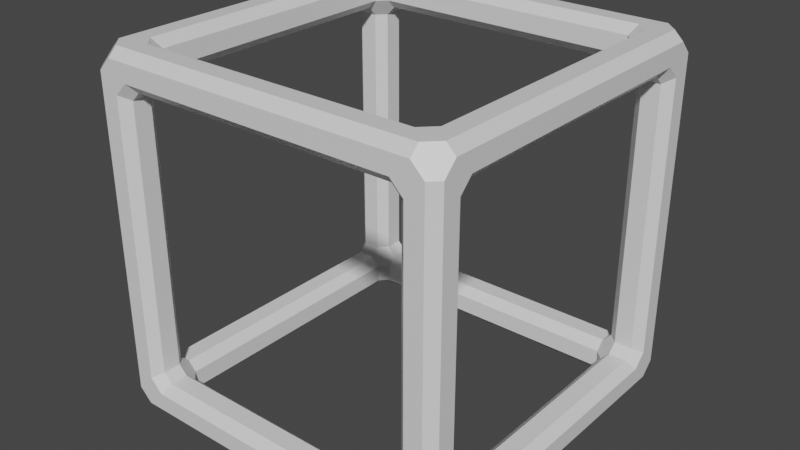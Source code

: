 # Source: wall_lattice.blend  (saved by Blender 2.80.75; exported with 4.5.12 LTS)
import bpy
from mathutils import Matrix  # noqa: F401  (used for matrix-valued properties, if any)

bpy.ops.wm.read_factory_settings(use_empty=True)
scene = bpy.context.scene
scene.name = 'Scene'

# ---- collections
col_collection = bpy.data.collections.new('Collection'); scene.collection.children.link(col_collection)

# ---- materials (node trees are filled in below, after node groups)
mat_material = bpy.data.materials.new('Material')
mat_material.alpha_threshold = 0.0
mat_material.use_transparent_shadow = False
mat_material.line_color = (0.0, 0.0, 0.0, 1.0)

# ---- material node trees
mat_material.use_nodes = True; mat_material.node_tree.nodes.clear()
_N = mat_material.node_tree.nodes; _L = mat_material.node_tree.links
n0 = _N.new('ShaderNodeOutputMaterial'); n0.name = 'Material Output'; n0.location = (300, 300)
n1 = _N.new('ShaderNodeBsdfPrincipled'); n1.name = 'Principled BSDF'; n1.location = (10, 300)
n1.distribution = 'GGX'
n1.subsurface_method = 'BURLEY'
n1.inputs[2].default_value = 0.4
n1.inputs[3].default_value = 1.45
n1.inputs[27].default_value = (0.0, 0.0, 0.0, 1.0)
n1.inputs[28].default_value = 1.0
_L.new(n1.outputs[0], n0.inputs[0])
n0.is_active_output = True

# ---- world
world_world = bpy.data.worlds.new('World'); scene.world = world_world
world_world.use_nodes = True; world_world.node_tree.nodes.clear()
_N = world_world.node_tree.nodes; _L = world_world.node_tree.links
n0 = _N.new('ShaderNodeOutputWorld'); n0.name = 'World Output'; n0.location = (300, 300)
n1 = _N.new('ShaderNodeBackground'); n1.name = 'Background'; n1.location = (10, 300)
n1.inputs[0].default_value = (0.05088, 0.05088, 0.05088, 1.0)
_L.new(n1.outputs[0], n0.inputs[0])
n0.is_active_output = True
world_world.color = (0.05088, 0.05088, 0.05088)
world_world.use_sun_shadow = False
world_world.sun_shadow_jitter_overblur = 0.0

# ---- meshes
me_cube = bpy.data.meshes.new('Cube')
me_cube.from_pydata([(0.8, 0.85, 0.75), (0.85, 0.8, 0.75), (0.85, 0.75, 0.8), (0.8, 0.75, 0.85), (0.75, 0.8, 0.85), (0.75, 0.85, 0.8), (0.75, 0.8, -0.85), (0.8, 0.75, -0.85), (0.85, 0.75, -0.8), (0.85, 0.8, -0.75), (0.8, 0.85, -0.75), (0.75, 0.85, -0.8), (0.85, -0.8, 0.75), (0.8, -0.85, 0.75), (0.75, -0.85, 0.8), (0.75, -0.8, 0.85), (0.8, -0.75, 0.85), (0.85, -0.75, 0.8), (0.8, -0.85, -0.75), (0.85, -0.8, -0.75), (0.85, -0.75, -0.8), (0.8, -0.75, -0.85), (0.75, -0.8, -0.85), (0.75, -0.85, -0.8), (-0.85, 0.8, 0.75), (-0.8, 0.85, 0.75), (-0.75, 0.85, 0.8), (-0.75, 0.8, 0.85), (-0.8, 0.75, 0.85), (-0.85, 0.75, 0.8), (-0.8, 0.75, -0.85), (-0.75, 0.8, -0.85), (-0.75, 0.85, -0.8), (-0.8, 0.85, -0.75), (-0.85, 0.8, -0.75), (-0.85, 0.75, -0.8), (-0.8, -0.85, 0.75), (-0.85, -0.8, 0.75), (-0.85, -0.75, 0.8), (-0.8, -0.75, 0.85), (-0.75, -0.8, 0.85), (-0.75, -0.85, 0.8), (-0.85, -0.75, -0.8), (-0.85, -0.8, -0.75), (-0.8, -0.85, -0.75), (-0.75, -0.85, -0.8), (-0.75, -0.8, -0.85), (-0.8, -0.75, -0.85), (0.95, 1.0, 0.8793), (0.8793, 1.0, 0.95), (0.8793, 0.95, 1.0), (0.95, 0.8793, 1.0), (1.0, 0.8793, 0.95), (1.0, 0.95, 0.8793), (1.0, 0.95, -0.8793), (1.0, 0.8793, -0.95), (0.95, 0.8793, -1.0), (0.8793, 0.95, -1.0), (0.8793, 1.0, -0.95), (0.95, 1.0, -0.8793), (0.95, -1.0, 0.8793), (1.0, -0.95, 0.8793), (1.0, -0.8793, 0.95), (0.95, -0.8793, 1.0), (0.8793, -0.95, 1.0), (0.8793, -1.0, 0.95), (1.0, -0.95, -0.8793), (0.95, -1.0, -0.8793), (0.8793, -1.0, -0.95), (0.8793, -0.95, -1.0), (0.95, -0.8793, -1.0), (1.0, -0.8793, -0.95), (-0.95, 0.8793, 1.0), (-0.8793, 0.95, 1.0), (-0.8793, 1.0, 0.95), (-0.95, 1.0, 0.8793), (-1.0, 0.95, 0.8793), (-1.0, 0.8793, 0.95), (-0.95, -1.0, 0.8793), (-0.8793, -1.0, 0.95), (-0.8793, -0.95, 1.0), (-0.95, -0.8793, 1.0), (-1.0, -0.8793, 0.95), (-1.0, -0.95, 0.8793), (-0.95, -1.0, -0.8793), (-1.0, -0.95, -0.8793), (-1.0, -0.8793, -0.95), (-0.95, -0.8793, -1.0), (-0.8793, -0.95, -1.0), (-0.8793, -1.0, -0.95), (-0.7793, 1.0, 0.85), (-0.75, 0.95, 0.8), (-0.8, 0.95, 0.75), (-0.85, 1.0, 0.7793), (-1.0, 0.7793, 0.85), (-1.0, 0.85, 0.7793), (-0.95, 0.8, 0.75), (-0.95, 0.75, 0.8), (-0.95, -0.8, 0.75), (-1.0, -0.85, 0.7793), (-1.0, -0.7793, 0.85), (-0.95, -0.75, 0.8), (-1.0, -0.85, -0.7793), (-0.95, -0.8, -0.75), (-0.95, -0.75, -0.8), (-1.0, -0.7793, -0.85), (-0.85, -0.7793, 1.0), (-0.7793, -0.85, 1.0), (-0.75, -0.8, 0.95), (-0.8, -0.75, 0.95), (-0.75, 0.8, 0.95), (-0.7793, 0.85, 1.0), (-0.85, 0.7793, 1.0), (-0.8, 0.75, 0.95), (-0.85, -1.0, -0.7793), (-0.7793, -1.0, -0.85), (-0.75, -0.95, -0.8), (-0.8, -0.95, -0.75), (-0.75, -0.95, 0.8), (-0.7793, -1.0, 0.85), (-0.85, -1.0, 0.7793), (-0.8, -0.95, 0.75), (-0.75, -0.8, -0.95), (-0.7793, -0.85, -1.0), (-0.85, -0.7793, -1.0), (-0.8, -0.75, -0.95), (-0.85, 0.7793, -1.0), (-0.7793, 0.85, -1.0), (-0.75, 0.8, -0.95), (-0.8, 0.75, -0.95), (-0.95, 0.75, -0.8), (-0.95, 0.8, -0.75), (-1.0, 0.85, -0.7793), (-1.0, 0.7793, -0.85), (0.75, -0.8, 0.95), (0.7793, -0.85, 1.0), (0.85, -0.7793, 1.0), (0.8, -0.75, 0.95), (0.85, 0.7793, 1.0), (0.7793, 0.85, 1.0), (0.75, 0.8, 0.95), (0.8, 0.75, 0.95), (0.7793, -0.85, -1.0), (0.75, -0.8, -0.95), (0.8, -0.75, -0.95), (0.85, -0.7793, -1.0), (0.8, 0.75, -0.95), (0.75, 0.8, -0.95), (0.7793, 0.85, -1.0), (0.85, 0.7793, -1.0), (0.75, 0.95, -0.8), (0.8, 0.95, -0.75), (0.85, 1.0, -0.7793), (0.7793, 1.0, -0.85), (0.75, -0.95, 0.8), (0.8, -0.95, 0.75), (0.85, -1.0, 0.7793), (0.7793, -1.0, 0.85), (0.7793, -1.0, -0.85), (0.85, -1.0, -0.7793), (0.8, -0.95, -0.75), (0.75, -0.95, -0.8), (0.95, -0.8, -0.75), (1.0, -0.85, -0.7793), (1.0, -0.7793, -0.85), (0.95, -0.75, -0.8), (1.0, 0.7793, -0.85), (1.0, 0.85, -0.7793), (0.95, 0.8, -0.75), (0.95, 0.75, -0.8), (1.0, -0.85, 0.7793), (0.95, -0.8, 0.75), (0.95, -0.75, 0.8), (1.0, -0.7793, 0.85), (0.95, 0.75, 0.8), (0.95, 0.8, 0.75), (1.0, 0.85, 0.7793), (1.0, 0.7793, 0.85), (0.7793, 1.0, 0.85), (0.85, 1.0, 0.7793), (0.8, 0.95, 0.75), (0.75, 0.95, 0.8), (-0.8793, 0.95, -1.0), (-0.95, 0.8793, -1.0), (-1.0, 0.8793, -0.95), (-1.0, 0.95, -0.8793), (-0.95, 1.0, -0.8793), (-0.8793, 1.0, -0.95), (-0.7793, 1.0, -0.85), (-0.85, 1.0, -0.7793), (-0.8, 0.95, -0.75), (-0.75, 0.95, -0.8)], [], [(47, 125, 129, 30), (54, 53, 176, 167), (43, 103, 98, 37), (35, 130, 104, 42), (11, 150, 191, 32), (38, 101, 97, 29), (7, 146, 144, 21), (2, 174, 172, 17), (31, 128, 147, 6), (28, 113, 109, 39), (33, 190, 92, 25), (36, 121, 117, 44), (24, 96, 131, 34), (22, 143, 122, 46), (40, 108, 134, 15), (4, 140, 110, 27), (18, 160, 155, 13), (16, 137, 141, 3), (26, 91, 181, 5), (0, 180, 151, 10), (14, 154, 118, 41), (12, 171, 162, 19), (20, 165, 169, 8), (45, 116, 161, 23), (48, 59, 152, 179), (78, 84, 114, 120), (50, 73, 111, 139), (61, 66, 163, 170), (71, 55, 166, 164), (186, 75, 93, 189), (56, 70, 145, 149), (63, 51, 138, 136), (95, 76, 185, 132), (52, 62, 173, 177), (67, 60, 156, 159), (82, 77, 94, 100), (184, 86, 105, 133), (183, 126, 124, 87), (80, 64, 135, 107), (69, 88, 123, 142), (72, 81, 106, 112), (85, 83, 99, 102), (74, 49, 178, 90), (187, 188, 153, 58), (65, 79, 119, 157), (89, 68, 158, 115), (57, 148, 127, 182), (0, 1, 2, 3, 4, 5), (6, 7, 8, 9, 10, 11), (12, 13, 14, 15, 16, 17), (18, 19, 20, 21, 22, 23), (24, 25, 26, 27, 28, 29), (30, 31, 32, 33, 34, 35), (36, 37, 38, 39, 40, 41), (42, 43, 44, 45, 46, 47), (48, 49, 50, 51, 52, 53), (54, 55, 56, 57, 58, 59), (60, 61, 62, 63, 64, 65), (66, 67, 68, 69, 70, 71), (72, 73, 74, 75, 76, 77), (78, 79, 80, 81, 82, 83), (84, 85, 86, 87, 88, 89), (90, 91, 92, 93), (94, 95, 96, 97), (98, 99, 100, 101), (102, 103, 104, 105), (106, 107, 108, 109), (110, 111, 112, 113), (114, 115, 116, 117), (118, 119, 120, 121), (122, 123, 124, 125), (126, 127, 128, 129), (130, 131, 132, 133), (134, 135, 136, 137), (138, 139, 140, 141), (142, 143, 144, 145), (146, 147, 148, 149), (150, 151, 152, 153), (154, 155, 156, 157), (158, 159, 160, 161), (162, 163, 164, 165), (166, 167, 168, 169), (170, 171, 172, 173), (174, 175, 176, 177), (178, 179, 180, 181), (182, 183, 184, 185, 186, 187), (188, 189, 190, 191), (35, 42, 47, 30), (11, 32, 31, 6), (0, 10, 9, 1), (43, 37, 36, 44), (12, 19, 18, 13), (24, 34, 33, 25), (14, 41, 40, 15), (2, 17, 16, 3), (45, 23, 22, 46), (38, 29, 28, 39), (26, 5, 4, 27), (20, 8, 7, 21), (150, 11, 10, 151), (130, 35, 34, 131), (101, 38, 37, 98), (121, 36, 41, 118), (154, 14, 13, 155), (165, 20, 19, 162), (174, 2, 1, 175), (113, 28, 27, 110), (137, 16, 15, 134), (125, 47, 46, 122), (146, 7, 6, 147), (53, 54, 59, 48), (84, 78, 83, 85), (60, 67, 66, 61), (64, 80, 79, 65), (51, 63, 62, 52), (88, 69, 68, 89), (81, 72, 77, 82), (73, 50, 49, 74), (70, 56, 55, 71), (97, 101, 100, 94), (131, 96, 95, 132), (98, 103, 102, 99), (109, 113, 112, 106), (117, 121, 120, 114), (129, 125, 124, 126), (104, 130, 133, 105), (141, 137, 136, 138), (110, 140, 139, 111), (122, 143, 142, 123), (161, 116, 115, 158), (134, 108, 107, 135), (147, 128, 127, 148), (144, 146, 149, 145), (155, 160, 159, 156), (118, 154, 157, 119), (169, 165, 164, 166), (175, 168, 167, 176), (181, 91, 90, 178), (151, 180, 179, 152), (162, 171, 170, 163), (172, 174, 177, 173), (30, 129, 128, 31), (39, 109, 108, 40), (8, 169, 168, 9), (44, 117, 116, 45), (42, 104, 103, 43), (25, 92, 91, 26), (21, 144, 143, 22), (3, 141, 140, 4), (17, 172, 171, 12), (23, 161, 160, 18), (29, 97, 96, 24), (5, 181, 180, 0), (52, 177, 176, 53), (61, 170, 173, 62), (126, 183, 182, 127), (56, 149, 148, 57), (82, 100, 99, 83), (76, 95, 94, 77), (80, 107, 106, 81), (72, 112, 111, 73), (93, 75, 74, 90), (152, 59, 58, 153), (186, 189, 188, 187), (48, 179, 178, 49), (63, 136, 135, 64), (50, 139, 138, 51), (85, 102, 105, 86), (132, 185, 184, 133), (78, 120, 119, 79), (65, 157, 156, 60), (89, 115, 114, 84), (67, 159, 158, 68), (54, 167, 166, 55), (71, 164, 163, 66), (87, 124, 123, 88), (69, 142, 145, 70), (190, 33, 32, 191), (183, 87, 86, 184), (57, 182, 187, 58), (75, 186, 185, 76), (92, 190, 189, 93), (191, 150, 153, 188), (9, 168, 175, 1)])
_uv = me_cube.uv_layers.new(name='UVMap')
_uv.uv.foreach_set('vector', [0.375, 0.9922, 0.375, 0.9922, 0.375, 0.7578, 0.375, 0.7578, 0.4932, 0.6637, 0.3818, 0.1488, 0.3775, 0.393, 0.2475, 0.5445, 0.3828, 0.5, 0.3828, 0.5, 0.6172, 0.5, 0.6172, 0.5, 0.375, 0.7578, 0.375, 0.7578, 0.375, 0.9922, 0.375, 0.9922, 0.6172, 0.75, 0.6172, 0.75, 0.3828, 0.75, 0.3828, 0.75, 0.625, 0.2422, 0.625, 0.2422, 0.625, 0.007813, 0.625, 0.007813, 0.625, 0.7578, 0.625, 0.7578, 0.625, 0.9922, 0.625, 0.9922, 0.375, 0.007813, 0.375, 0.007813, 0.375, 0.2422, 0.375, 0.2422, 0.3828, 0.75, 0.3828, 0.75, 0.6172, 0.75, 0.6172, 0.75, 0.625, 0.007813, 0.625, 0.007813, 0.625, 0.2422, 0.625, 0.2422, 0.3828, 0.75, 0.3828, 0.75, 0.6172, 0.75, 0.6172, 0.75, 0.6172, 0.5, 0.6172, 0.5, 0.3828, 0.5, 0.3828, 0.5, 0.6172, 0.75, 0.6172, 0.75, 0.3828, 0.75, 0.3828, 0.75, 0.6172, 1.0, 0.6172, 1.0, 0.3828, 1.0, 0.3828, 1.0, 0.6172, 0.25, 0.6172, 0.25, 0.3828, 0.25, 0.3828, 0.25, 0.3828, 0.0, 0.3828, 0.0, 0.6172, 0.0, 0.6172, 0.0, 0.1328, 0.75, 0.1328, 0.75, 0.3672, 0.75, 0.3672, 0.75, 0.375, 0.2422, 0.375, 0.2422, 0.375, 0.007813, 0.375, 0.007813, 0.6172, 0.0, 0.6172, 0.0, 0.3828, 0.0, 0.3828, 0.0, 0.3672, 0.5, 0.3672, 0.5, 0.1328, 0.5, 0.1328, 0.5, 0.3828, 0.25, 0.3828, 0.25, 0.6172, 0.25, 0.6172, 0.25, 0.3672, 0.75, 0.3672, 0.75, 0.1328, 0.75, 0.1328, 0.75, 0.625, 0.9922, 0.625, 0.9922, 0.625, 0.7578, 0.625, 0.7578, 0.3828, 1.0, 0.3828, 1.0, 0.6172, 1.0, 0.6172, 1.0, 0.3818, 0.02607, 0.4932, 0.6614, 0.2475, 0.5374, 0.3775, 0.0251, 0.6159, 0.4545, 0.3841, 0.858, 0.3845, 0.6094, 0.6155, 0.3281, 0.392, 0.01589, 0.7955, 0.3591, 0.6719, 0.113, 0.3906, 0.01201, 0.3818, 0.6352, 0.4932, 0.9273, 0.2475, 0.7994, 0.3775, 0.3881, 0.625, 0.9909, 0.625, 0.7591, 0.625, 0.7595, 0.625, 0.9905, 0.2999, 0.5579, 0.7938, 0.5671, 0.6666, 0.6829, 0.1146, 0.1921, 0.00677, 0.02831, 0.2432, 0.7842, 0.4881, 0.9053, 0.01186, 0.03219, 0.375, 0.6001, 0.375, 0.02495, 0.375, 0.02156, 0.375, 0.3534, 0.0, 0.0, 0.0, 0.0, 0.0, 0.0, 0.0, 0.0, 0.375, 0.02495, 0.375, 0.6001, 0.375, 0.3534, 0.375, 0.02156, 0.1341, 0.75, 0.3659, 0.75, 0.3655, 0.75, 0.1345, 0.75, 0.6051, 0.4205, 0.1761, 0.01701, 0.4838, 0.01555, 0.61, 0.2969, 0.0, 0.0, 0.0, 0.0, 0.0, 0.0, 0.0, 0.0, 0.0, 0.0, 0.0, 0.0, 0.0, 0.0, 0.0, 0.0, 0.6159, 0.4454, 0.3841, 0.6171, 0.3845, 0.369, 0.6155, 0.3185, 0.2449, 0.7887, 0.09884, 0.2738, 0.2878, 0.768, 0.4935, 0.9195, 0.8046, 0.3761, 0.6329, 0.4364, 0.631, 0.309, 0.6815, 0.1285, 0.3841, 0.5, 0.6159, 0.5, 0.6155, 0.5, 0.3845, 0.5, 0.7955, 0.5433, 0.392, 0.01924, 0.3906, 0.02264, 0.6719, 0.6649, 0.1147, 0.2113, 0.2998, 0.5805, 0.6064, 0.732, 0.604, 0.7262, 0.3841, 0.6171, 0.6159, 0.4454, 0.6155, 0.3185, 0.3845, 0.369, 0.3682, 0.9921, 0.2568, 0.8204, 0.5025, 0.9435, 0.3725, 0.994, 0.0, 0.0, 0.0, 0.0, 0.0, 0.0, 0.0, 0.0, 0.3672, 0.5, 0.3672, 0.5, 0.375, 0.5, 0.375, 0.5, 0.375, 0.5, 0.375, 0.5, 0.6172, 0.75, 0.625, 0.75, 0.625, 0.75, 0.625, 0.75, 0.625, 0.75, 0.6172, 0.75, 0.3672, 0.75, 0.3672, 0.75, 0.375, 0.75, 0.375, 0.75, 0.375, 0.75, 0.375, 0.75, 0.1328, 0.75, 0.1328, 0.75, 0.125, 0.75, 0.125, 0.75, 0.125, 0.75, 0.125, 0.75, 0.6172, 0.75, 0.6172, 0.75, 0.625, 0.75, 0.625, 0.75, 0.625, 0.75, 0.625, 0.75, 0.375, 0.7578, 0.3828, 0.75, 0.3828, 0.75, 0.3828, 0.75, 0.3828, 0.75, 0.375, 0.7578, 0.6172, 0.5, 0.6172, 0.5, 0.625, 0.5, 0.625, 0.5, 0.625, 0.5, 0.625, 0.5, 0.375, 0.9922, 0.375, 1.0, 0.375, 1.0, 0.375, 1.0, 0.375, 1.0, 0.375, 0.9922, 0.3818, 0.02607, 0.375, 0.0, 0.375, 0.0, 0.375, 0.0, 0.3813, 0.01875, 0.3901, 0.04527, 0.4932, 0.6637, 0.4116, 0.6433, 0.4741, 0.6746, 0.5625, 0.7188, 0.6187, 0.7313, 0.6099, 0.7047, 0.3659, 0.75, 0.3599, 0.75, 0.3688, 0.75, 0.375, 0.75, 0.375, 0.75, 0.375, 0.75, 0.4932, 0.9273, 0.6099, 0.9849, 0.6187, 0.9937, 0.5625, 0.9688, 0.4741, 0.9246, 0.4116, 0.8933, 0.8046, 0.3761, 0.7683, 0.2866, 0.7996, 0.3491, 0.8438, 0.4375, 0.8688, 0.5, 0.8599, 0.5, 0.6159, 0.4545, 0.625, 0.3933, 0.625, 0.4246, 0.625, 0.4688, 0.6187, 0.5125, 0.6099, 0.5302, 0.3841, 0.858, 0.3901, 0.9698, 0.3813, 0.9875, 0.375, 0.9375, 0.375, 0.8491, 0.375, 0.7866, 0.6719, 0.6649, 0.6172, 0.7266, 0.625, 0.75, 0.6433, 0.7317, 0.4838, 0.01555, 0.5792, 0.0, 0.625, 0.0, 0.625, 0.007813, 0.6172, 0.5, 0.6218, 0.5, 0.625, 0.5, 0.625, 0.5, 0.3845, 0.5, 0.3828, 0.5, 0.375, 0.5, 0.375, 0.5, 0.631, 0.309, 0.6155, 0.3185, 0.6172, 0.25, 0.625, 0.2422, 0.6172, 0.0, 0.6719, 0.113, 0.6815, 0.1285, 0.625, 0.007813, 0.3845, 0.6094, 0.375, 0.5366, 0.375, 0.5, 0.3828, 0.4922, 0.6172, 0.25, 0.6218, 0.25, 0.625, 0.25, 0.625, 0.25, 0.3828, 1.0, 0.3782, 1.0, 0.375, 1.0, 0.375, 1.0, 0.0, 0.0, 0.0, 0.0, 0.0, 0.0, 0.0, 0.0, 0.375, 0.7578, 0.375, 0.75, 0.375, 0.75, 0.375, 0.7532, 0.3828, 0.25, 0.3845, 0.369, 0.375, 0.3534, 0.375, 0.2422, 0.375, 0.02156, 0.3906, 0.01201, 0.3828, 0.0, 0.375, 0.007813, 0.4935, 0.9195, 0.6172, 1.0, 0.625, 1.0, 0.5884, 0.9817, 0.625, 0.7578, 0.625, 0.75, 0.625, 0.75, 0.625, 0.7532, 0.6172, 0.75, 0.625, 0.75, 0.625, 0.75, 0.6218, 0.75, 0.3828, 0.25, 0.375, 0.25, 0.375, 0.25, 0.3782, 0.25, 0.5025, 0.9435, 0.5884, 0.9817, 0.625, 1.0, 0.6172, 1.0, 0.1328, 0.75, 0.1282, 0.75, 0.125, 0.75, 0.125, 0.75, 0.625, 0.7595, 0.625, 0.75, 0.625, 0.75, 0.625, 0.7578, 0.3775, 0.3881, 0.3672, 0.2656, 0.375, 0.25, 0.375, 0.2866, 0.375, 0.007813, 0.375, 0.0, 0.375, 0.0, 0.375, 0.003236, 0.3906, 0.02264, 0.375, 0.0, 0.375, 0.0, 0.3828, 0.02344, 0.0, 0.0, 0.0, 0.0, 0.0, 0.0, 0.0, 0.0, 0.0, 0.0, 0.0, 0.0, 0.2998, 0.5805, 0.3475, 0.6951, 0.375, 0.75, 0.3828, 0.75, 0.375, 0.7578, 0.375, 0.9922, 0.375, 0.9922, 0.375, 0.7578, 0.6172, 0.75, 0.3828, 0.75, 0.3828, 0.75, 0.6172, 0.75, 0.3672, 0.5, 0.1328, 0.5, 0.1328, 0.5, 0.3672, 0.5, 0.3828, 0.5, 0.6172, 0.5, 0.6172, 0.5, 0.3828, 0.5, 0.3672, 0.75, 0.1328, 0.75, 0.1328, 0.75, 0.3672, 0.75, 0.6172, 0.75, 0.3828, 0.75, 0.3828, 0.75, 0.6172, 0.75, 0.3828, 0.25, 0.6172, 0.25, 0.6172, 0.25, 0.3828, 0.25, 0.375, 0.007813, 0.375, 0.2422, 0.375, 0.2422, 0.375, 0.007813, 0.3828, 1.0, 0.6172, 1.0, 0.6172, 1.0, 0.3828, 1.0, 0.625, 0.2422, 0.625, 0.007813, 0.625, 0.007813, 0.625, 0.2422, 0.6172, 0.0, 0.3828, 0.0, 0.3828, 0.0, 0.6172, 0.0, 0.625, 0.9922, 0.625, 0.7578, 0.625, 0.7578, 0.625, 0.9922, 0.6172, 0.75, 0.6172, 0.75, 0.625, 0.75, 0.625, 0.75, 0.375, 0.7578, 0.375, 0.7578, 0.3828, 0.75, 0.3828, 0.75, 0.625, 0.2422, 0.625, 0.2422, 0.625, 0.25, 0.625, 0.25, 0.6172, 0.5, 0.6172, 0.5, 0.625, 0.5, 0.625, 0.5, 0.3828, 0.25, 0.3828, 0.25, 0.375, 0.25, 0.375, 0.25, 0.625, 0.9922, 0.625, 0.9922, 0.625, 1.0, 0.625, 1.0, 0.375, 0.007813, 0.375, 0.007813, 0.375, 0.0, 0.375, 0.0, 0.625, 0.007813, 0.625, 0.007813, 0.6172, 0.0, 0.6172, 0.0, 0.375, 0.2422, 0.375, 0.2422, 0.3828, 0.25, 0.3828, 0.25, 0.375, 0.9922, 0.375, 0.9922, 0.3828, 1.0, 0.3828, 1.0, 0.625, 0.7578, 0.625, 0.7578, 0.6172, 0.75, 0.6172, 0.75, 0.3818, 0.1488, 0.4932, 0.6637, 0.4932, 0.6614, 0.3818, 0.02607, 0.3841, 0.858, 0.6159, 0.4545, 0.6099, 0.5302, 0.3901, 0.9698, 0.3659, 0.75, 0.1341, 0.75, 0.1401, 0.75, 0.3599, 0.75, 0.3841, 0.6171, 0.6159, 0.4454, 0.6159, 0.4454, 0.3841, 0.6171, 0.375, 0.02495, 0.375, 0.6001, 0.375, 0.6001, 0.375, 0.02495, 0.09884, 0.2738, 0.2449, 0.7887, 0.1175, 0.7047, 0.007544, 0.04527, 0.6329, 0.4364, 0.8046, 0.3761, 0.8599, 0.5, 0.6401, 0.5, 0.7955, 0.3591, 0.392, 0.01589, 0.392, 0.01924, 0.7955, 0.5433, 0.2432, 0.7842, 0.00677, 0.02831, 0.007544, 0.04527, 0.1175, 0.7047, 0.625, 0.007813, 0.625, 0.2422, 0.61, 0.2969, 0.4838, 0.01555, 0.3828, 0.75, 0.6172, 0.75, 0.6218, 0.75, 0.3782, 0.75, 0.6172, 0.5, 0.3828, 0.5, 0.3845, 0.5, 0.6155, 0.5, 0.625, 0.2422, 0.625, 0.007813, 0.6815, 0.1285, 0.631, 0.309, 0.3828, 0.5, 0.6172, 0.5, 0.6218, 0.5, 0.3782, 0.5, 0.375, 0.7578, 0.375, 0.9922, 0.375, 0.9968, 0.375, 0.7532, 0.375, 0.9922, 0.375, 0.7578, 0.375, 0.7532, 0.375, 0.9968, 0.375, 0.007813, 0.375, 0.2422, 0.375, 0.3534, 0.375, 0.02156, 0.6172, 0.0, 0.3828, 0.0, 0.3906, 0.01201, 0.6719, 0.113, 0.3828, 1.0, 0.6172, 1.0, 0.4935, 0.9195, 0.2878, 0.768, 0.6172, 1.0, 0.3828, 1.0, 0.3725, 0.994, 0.5025, 0.9435, 0.3828, 0.25, 0.6172, 0.25, 0.6155, 0.3185, 0.3845, 0.369, 0.6172, 0.75, 0.3828, 0.75, 0.3782, 0.75, 0.6218, 0.75, 0.625, 0.9922, 0.625, 0.7578, 0.625, 0.7532, 0.625, 0.9968, 0.3672, 0.75, 0.1328, 0.75, 0.1345, 0.75, 0.3655, 0.75, 0.6172, 0.25, 0.3828, 0.25, 0.3845, 0.369, 0.6155, 0.3185, 0.625, 0.7578, 0.625, 0.9922, 0.625, 0.9905, 0.625, 0.7595, 0.3672, 0.5, 0.1328, 0.5, 0.2475, 0.5445, 0.3775, 0.393, 0.3828, 0.0, 0.6172, 0.0, 0.6218, 0.0, 0.3782, 0.0, 0.1328, 0.5, 0.3672, 0.5, 0.3718, 0.5, 0.1282, 0.5, 0.1328, 0.75, 0.3672, 0.75, 0.3718, 0.75, 0.1282, 0.75, 0.375, 0.2422, 0.375, 0.007813, 0.375, 0.02156, 0.375, 0.3534, 0.375, 0.7578, 0.375, 0.7578, 0.3828, 0.75, 0.3828, 0.75, 0.625, 0.2422, 0.625, 0.2422, 0.6172, 0.25, 0.6172, 0.25, 0.625, 0.7578, 0.625, 0.7578, 0.625, 0.75, 0.625, 0.75, 0.3828, 0.5, 0.3828, 0.5, 0.375, 0.5, 0.375, 0.5, 0.375, 0.9922, 0.375, 0.9922, 0.375, 1.0, 0.375, 1.0, 0.6172, 0.75, 0.6172, 0.75, 0.625, 0.75, 0.625, 0.75, 0.625, 0.9922, 0.625, 0.9922, 0.6172, 1.0, 0.6172, 1.0, 0.375, 0.007813, 0.375, 0.007813, 0.3828, 0.0, 0.3828, 0.0, 0.375, 0.2422, 0.375, 0.2422, 0.375, 0.25, 0.375, 0.25, 0.6172, 1.0, 0.6172, 1.0, 0.625, 1.0, 0.625, 1.0, 0.625, 0.007813, 0.625, 0.007813, 0.625, 0.0, 0.625, 0.0, 0.3828, 0.0, 0.3828, 0.0, 0.375, 0.0, 0.375, 0.0, 0.375, 0.02495, 0.375, 0.02156, 0.375, 0.0, 0.375, 0.0, 0.3818, 0.6352, 0.3775, 0.3881, 0.375, 0.3534, 0.375, 0.6001, 0.0, 0.0, 0.0, 0.0, 0.0, 0.0, 0.0, 0.0, 0.00677, 0.02831, 0.01186, 0.03219, 0.0, 0.0, 0.0, 0.0, 0.6051, 0.4205, 0.61, 0.2969, 0.625, 0.2683, 0.625, 0.3933, 0.0, 0.0, 0.0, 0.0, 0.0, 0.0, 0.0, 0.0, 0.6159, 0.4454, 0.6155, 0.3185, 0.631, 0.309, 0.6329, 0.4364, 0.8046, 0.3761, 0.6815, 0.1285, 0.6719, 0.113, 0.7955, 0.3591, 0.6666, 0.6829, 0.7938, 0.5671, 0.7955, 0.5433, 0.6719, 0.6649, 0.2475, 0.5374, 0.4932, 0.6614, 0.4116, 0.6433, 0.1616, 0.5183, 0.2999, 0.5579, 0.1146, 0.1921, 0.02746, 0.05492, 0.215, 0.4299, 0.3818, 0.02607, 0.3775, 0.0251, 0.3906, 0.02264, 0.392, 0.01924, 0.375, 0.6001, 0.375, 0.3534, 0.3845, 0.369, 0.3841, 0.6171, 0.392, 0.01589, 0.3906, 0.01201, 0.375, 0.02156, 0.375, 0.02495, 0.3841, 0.5, 0.3845, 0.5, 0.375, 0.5, 0.375, 0.5, 0.0, 0.0, 0.0, 0.0, 0.0, 0.0, 0.0, 0.0, 0.6159, 0.4545, 0.6155, 0.3281, 0.6155, 0.3185, 0.6159, 0.4454, 0.3841, 0.6171, 0.3845, 0.369, 0.375, 0.2866, 0.375, 0.5366, 0.3682, 0.9921, 0.3725, 0.994, 0.375, 1.0, 0.375, 1.0, 0.1341, 0.75, 0.1345, 0.75, 0.125, 0.75, 0.125, 0.75, 0.4932, 0.6637, 0.2475, 0.5445, 0.1616, 0.5183, 0.4116, 0.6433, 0.625, 0.9909, 0.625, 0.9905, 0.625, 1.0, 0.625, 1.0, 0.0, 0.0, 0.0, 0.0, 0.0, 0.0, 0.0, 0.0, 0.2449, 0.7887, 0.4935, 0.9195, 0.4881, 0.9053, 0.2432, 0.7842, 0.3828, 0.75, 0.3828, 0.75, 0.3828, 0.75, 0.3828, 0.75, 0.0, 0.0, 0.0, 0.0, 0.0, 0.0, 0.0, 0.0, 0.0, 0.0, 0.0, 0.0, 0.0, 0.0, 0.0, 0.0, 0.7938, 0.5671, 0.2999, 0.5579, 0.4052, 0.7349, 0.8448, 0.5151, 0.6172, 0.75, 0.3828, 0.75, 0.3782, 0.75, 0.6218, 0.75, 0.3828, 0.75, 0.6172, 0.75, 0.6064, 0.732, 0.2998, 0.5805, 0.1328, 0.5, 0.1328, 0.5, 0.3672, 0.5, 0.3672, 0.5])
me_cube.materials.append(mat_material)
me_cube.use_remesh_preserve_volume = False
me_cube.use_remesh_preserve_attributes = False
me_cube.use_mirror_vertex_groups = False
me_cube.update()

# ---- objects
ob_cube = bpy.data.objects.new('Cube', me_cube)

# ---- transforms, parenting, visibility, modifiers, constraints
ob_cube.location = (0.0, 0.0, 0.0)
ob_cube.lock_rotations_4d = False
ob_cube.empty_display_type = 'ARROWS'
ob_cube.lineart.crease_threshold = 0.0

# ---- collection membership
col_collection.objects.link(ob_cube)

# ---- scene / render settings (as saved in the file)
scene.frame_start = 1; scene.frame_end = 250; scene.frame_set(1)
scene.render.engine = 'BLENDER_EEVEE_NEXT'
scene.cycles.use_denoising = False
scene.cycles.samples = 128
scene.cycles.sampling_pattern = 'TABULATED_SOBOL'
scene.cycles.use_adaptive_sampling = False
scene.cycles.use_light_tree = False
scene.view_settings.view_transform = 'Filmic'
bpy.context.view_layer.update()

# ---- added for rendering (the .blend has no active camera and no usable light): camera, sun
cam_auto = bpy.data.cameras.new('AutoCamera')
cam_auto.lens = 50.0
cam_auto.sensor_width = 36.0
cam_auto.clip_end = 1000.0
ob_auto_camera = bpy.data.objects.new('AutoCamera', cam_auto)
scene.collection.objects.link(ob_auto_camera)
ob_auto_camera.location = (3.20507, -3.84609, 2.56406)
ob_auto_camera.rotation_euler = (1.09748, -7.21219e-08, 0.694738)
scene.camera = ob_auto_camera
light_auto_sun = bpy.data.lights.new('AutoSun', 'SUN')
light_auto_sun.energy = 3.0
light_auto_sun.angle = 0.0523599
ob_auto_sun = bpy.data.objects.new('AutoSun', light_auto_sun)
scene.collection.objects.link(ob_auto_sun)
ob_auto_sun.rotation_euler = (0.872665, 0.174533, 0.523599)
bpy.context.view_layer.update()
